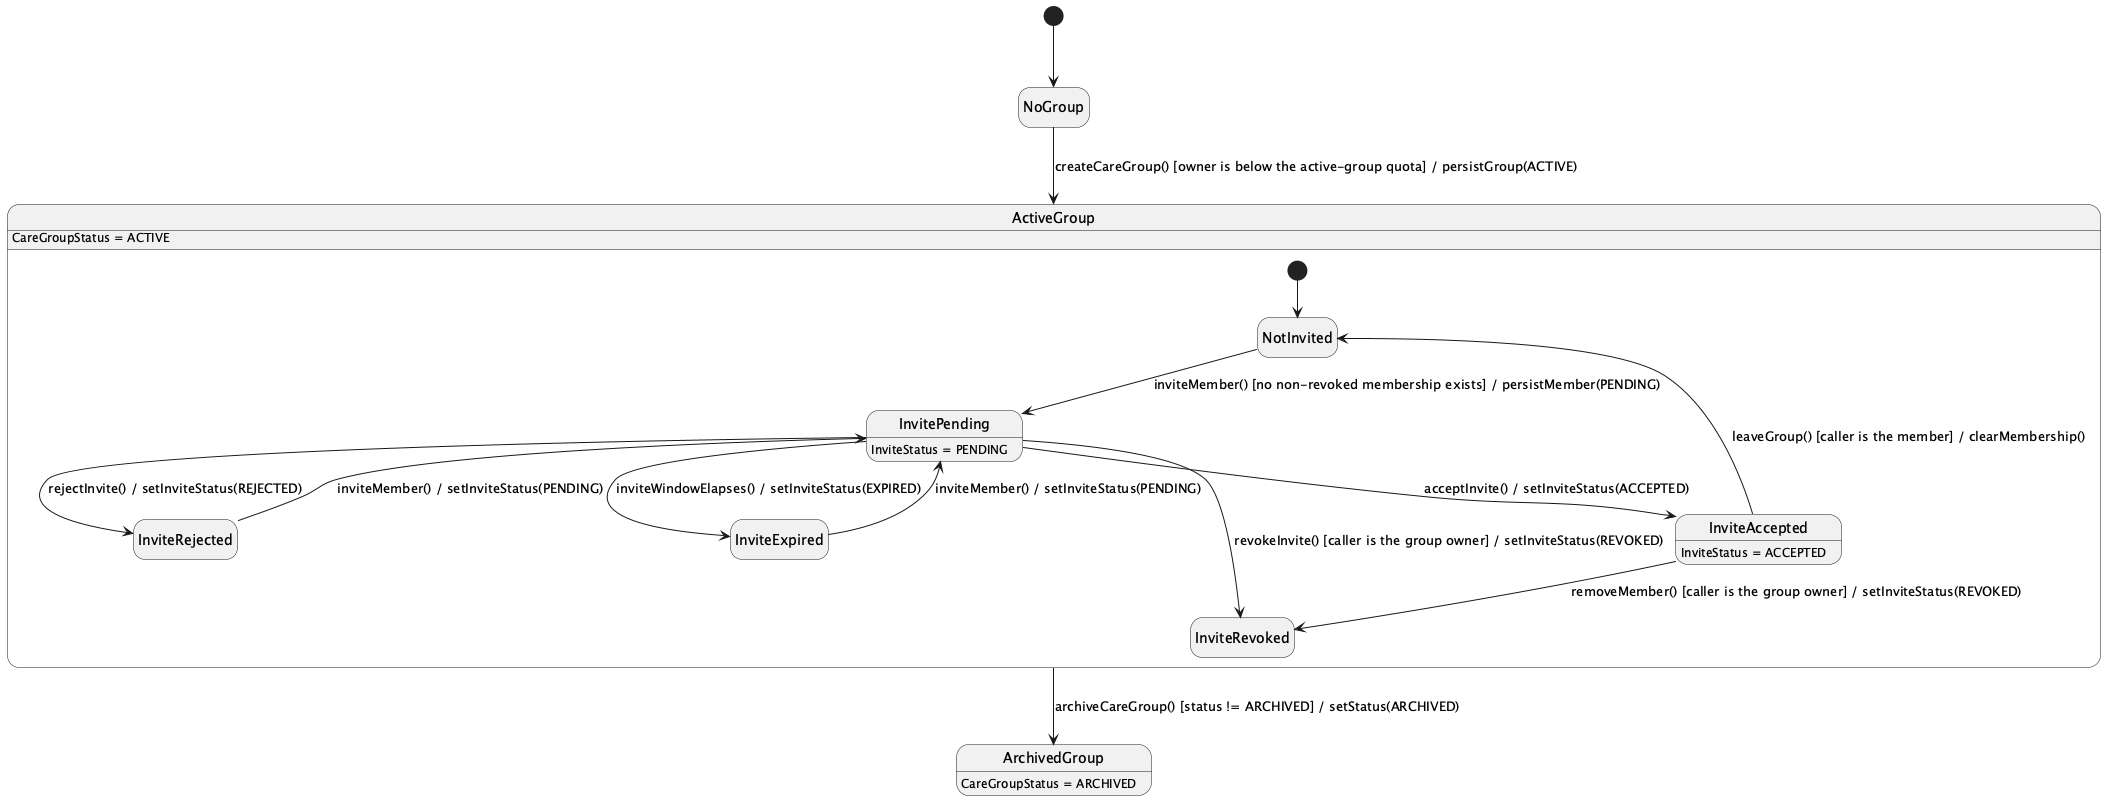

The diagram above was rendered by PlantUML. Its source (embedded in the PNG):
@startuml
hide empty description
[*] --> NoGroup

NoGroup --> ActiveGroup : createCareGroup() [owner is below the active-group quota] / persistGroup(ACTIVE)
ActiveGroup --> ArchivedGroup : archiveCareGroup() [status != ARCHIVED] / setStatus(ARCHIVED)

state ActiveGroup {
  [*] --> NotInvited
  NotInvited --> InvitePending : inviteMember() [no non-revoked membership exists] / persistMember(PENDING)
  InvitePending --> InviteAccepted : acceptInvite() / setInviteStatus(ACCEPTED)
  InvitePending --> InviteRejected : rejectInvite() / setInviteStatus(REJECTED)
  InvitePending --> InviteExpired : inviteWindowElapses() / setInviteStatus(EXPIRED)
  InvitePending --> InviteRevoked : revokeInvite() [caller is the group owner] / setInviteStatus(REVOKED)
  InviteAccepted --> InviteRevoked : removeMember() [caller is the group owner] / setInviteStatus(REVOKED)
  InviteAccepted --> NotInvited : leaveGroup() [caller is the member] / clearMembership()
  InviteRejected --> InvitePending : inviteMember() / setInviteStatus(PENDING)
  InviteExpired --> InvitePending : inviteMember() / setInviteStatus(PENDING)
}

ActiveGroup : CareGroupStatus = ACTIVE
ArchivedGroup : CareGroupStatus = ARCHIVED
InvitePending : InviteStatus = PENDING
InviteAccepted : InviteStatus = ACCEPTED
@enduml